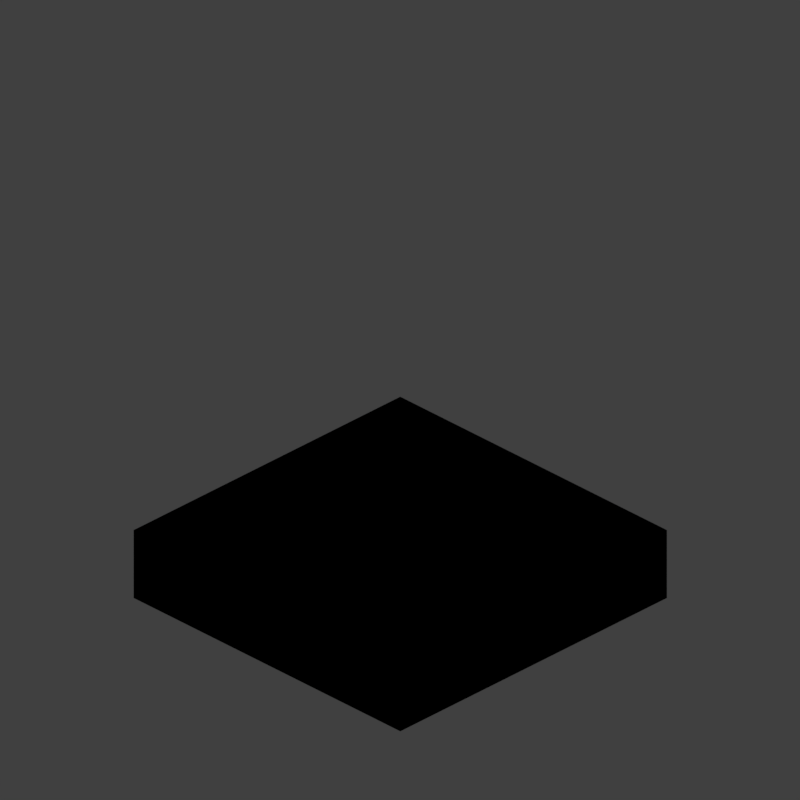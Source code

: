 # Source: BRBASE_V006.blend  (saved by Blender 2.79.0; exported with 4.5.12 LTS)
import bpy
from mathutils import Matrix  # noqa: F401  (used for matrix-valued properties, if any)

bpy.ops.wm.read_factory_settings(use_empty=True)
scene = bpy.context.scene
scene.name = 'Scene'

# ---- collections
col_collection_1 = bpy.data.collections.new('Collection 1'); scene.collection.children.link(col_collection_1)

# ---- materials (node trees are filled in below, after node groups)
mat_roof = bpy.data.materials.new('roof')
mat_roof.alpha_threshold = 0.0
mat_roof.use_transparent_shadow = False
mat_roof.diffuse_color = (0.855, 0.4215, 0.1829, 1.0)
mat_roof.roughness = 0.5
mat_roof.specular_intensity = 1.0
mat_rct_buildingblocks_marbel = bpy.data.materials.new('RCT_BuildingBlocks_Marbel')
mat_rct_buildingblocks_marbel.alpha_threshold = 0.0
mat_rct_buildingblocks_marbel.use_transparent_shadow = False
mat_rct_buildingblocks_marbel.preview_render_type = 'CUBE'
mat_rct_buildingblocks_marbel.pass_index = 1
mat_rct_buildingblocks_marbel.diffuse_color = (0.09541, 0.8549, 0.2855, 1.0)
mat_rct_buildingblocks_marbel.roughness = 0.5
mat_rct_buildingblocks_marbel.specular_intensity = 1.0
mat_rct_buildingblocks_marbel_fixedcolor = bpy.data.materials.new('RCT_BuildingBlocks_Marbel_FixedColor')
mat_rct_buildingblocks_marbel_fixedcolor.alpha_threshold = 0.0
mat_rct_buildingblocks_marbel_fixedcolor.use_transparent_shadow = False
mat_rct_buildingblocks_marbel_fixedcolor.preview_render_type = 'CUBE'
mat_rct_buildingblocks_marbel_fixedcolor.diffuse_color = (0.2747, 0.2122, 0.147, 1.0)
mat_rct_buildingblocks_marbel_fixedcolor.roughness = 0.5
mat_rct_buildingblocks_marbel_fixedcolor.specular_intensity = 1.0
mat_rct_buildingblocks_sandstone = bpy.data.materials.new('RCT_BuildingBlocks_Sandstone')
mat_rct_buildingblocks_sandstone.alpha_threshold = 0.0
mat_rct_buildingblocks_sandstone.use_transparent_shadow = False
mat_rct_buildingblocks_sandstone.diffuse_color = (0.739, 0.5827, 0.3047, 1.0)
mat_rct_buildingblocks_sandstone.roughness = 0.5
mat_rct_buildingblocks_sandstone.specular_intensity = 1.0

# ---- material node trees

# ---- world
world_world = bpy.data.worlds.new('World'); scene.world = world_world
world_world.color = (0.05088, 0.05088, 0.05088)
world_world.use_sun_shadow = False
world_world.sun_shadow_jitter_overblur = 0.0
world_world.cycles.sampling_method = 'MANUAL'
world_world.light_settings.distance = 0.0

# ---- cameras
cam_camera = bpy.data.cameras.new('Camera')
cam_camera.type = 'ORTHO'
cam_camera.sensor_fit = 'HORIZONTAL'
cam_camera.clip_start = 220.0
cam_camera.clip_end = 340.0
cam_camera.lens = 35.0
cam_camera.sensor_width = 1.0
cam_camera.sensor_height = 18.0
cam_camera.ortho_scale = 8.486
cam_camera.shift_x = -0.000345
cam_camera.shift_y = 0.25
cam_camera.dof.focus_distance = 0.0
cam_camera.dof.aperture_fstop = 128.0
cam_camera.dof.aperture_blades = 6

# ---- lights
light_lightdome = bpy.data.lights.new('LightDome', 'SUN')
light_lightdome.transmission_factor = 0.0
light_lightdome.angle = 0.1993
light_lightdome.energy = 0.1
light_lightdome.shadow_buffer_clip_start = 0.5
light_lightdome.shadow_soft_size = 0.1
light_lightdome.shadow_cascade_max_distance = 1000.0
light_fillerlight = bpy.data.lights.new('FillerLight', 'SUN')
light_fillerlight.transmission_factor = 0.0
light_fillerlight.angle = 0.9273
light_fillerlight.energy = 0.5
light_fillerlight.shadow_buffer_clip_start = 0.5
light_fillerlight.shadow_soft_size = 0.5
light_fillerlight.shadow_cascade_max_distance = 1000.0
light_mainlight = bpy.data.lights.new('MainLight', 'SUN')
light_mainlight.transmission_factor = 0.0
light_mainlight.angle = 0.9273
light_mainlight.energy = 1.3
light_mainlight.shadow_buffer_clip_start = 0.5
light_mainlight.shadow_soft_size = 0.5
light_mainlight.shadow_cascade_max_distance = 1000.0

# ---- meshes
me_cube_002 = bpy.data.meshes.new('Cube.002')
me_cube_002.from_pydata([(-2.5, -2.5, 0.0), (-2.5, -2.5, 5.0), (-2.5, 2.5, 0.0), (-2.5, 2.5, 5.0), (2.5, -2.5, 0.0), (2.5, -2.5, 5.0), (2.5, 2.5, 0.0), (2.5, 2.5, 5.0)], [], [(0, 1, 3, 2), (2, 3, 7, 6), (6, 7, 5, 4), (4, 5, 1, 0), (2, 6, 4, 0), (7, 3, 1, 5)])
me_cube_002.use_remesh_preserve_volume = False
me_cube_002.use_remesh_preserve_attributes = False
me_cube_002.use_mirror_vertex_groups = False
me_cube_002.update()
me_cube_001 = bpy.data.meshes.new('Cube.001')
me_cube_001.from_pydata([(-2.0, -2.0, 0.0), (-2.0, -2.0, 1.633), (-2.0, 2.0, 0.0), (-2.0, 2.0, 1.633), (2.0, -2.0, 0.0), (2.0, -2.0, 1.633), (2.0, 2.0, 0.0), (2.0, 2.0, 1.633)], [], [(0, 1, 3, 2), (2, 3, 7, 6), (6, 7, 5, 4), (4, 5, 1, 0), (2, 6, 4, 0), (7, 3, 1, 5)])
me_cube_001.use_remesh_preserve_volume = False
me_cube_001.use_remesh_preserve_attributes = False
me_cube_001.use_mirror_vertex_groups = False
me_cube_001.update()
me_cube_000 = bpy.data.meshes.new('Cube.000')
me_cube_000.from_pydata([(-2.0, -2.0, 1.644), (-2.0, -2.0, 0.0), (2.0, -2.0, 1.644), (2.0, -2.0, 0.0), (-2.0, 2.0, 1.644), (-2.0, 2.0, 0.0), (2.0, 2.0, 1.644), (2.0, 2.0, 0.0), (-2.0, -2.0, 1.192e-07), (-2.0, 2.0, 1.192e-07), (2.0, -2.0, 1.192e-07), (2.0, 2.0, 1.192e-07), (-2.0, 2.0, 1.644), (-2.0, -2.0, 1.644), (2.0, 2.0, 1.644), (2.0, -2.0, 1.644), (-2.0, -2.0, 1.613), (-2.0, 2.0, 1.613), (2.0, -2.0, 1.613), (2.0, 2.0, 1.613)], [], [(0, 1, 3, 2), (4, 6, 7, 5), (15, 10, 11, 14), (13, 12, 9, 8), (19, 17, 16, 18)])
me_cube_000.polygons.foreach_set('material_index', [1, 1, 1, 1, 1])
_uv = me_cube_000.uv_layers.new(name='UVMap')
_uv.uv.foreach_set('vector', [0.9942, 0.7635, 0.9942, 0.5442, -0.002054, 0.5442, -0.002054, 0.7635, 0.9942, 0.7635, -0.002054, 0.7635, -0.002054, 0.5442, 0.9942, 0.5442, 0.9942, 0.7635, 0.9942, 0.5442, -0.002054, 0.5442, -0.002054, 0.7635, 0.9942, 0.7635, -0.002054, 0.7635, -0.002054, 0.5442, 0.9942, 0.5442, 1.125, 1.125, -0.125, 1.125, -0.125, -0.125, 1.125, -0.125])
me_cube_000.materials.append(mat_roof)
me_cube_000.materials.append(mat_rct_buildingblocks_marbel)
me_cube_000.materials.append(mat_rct_buildingblocks_marbel_fixedcolor)
me_cube_000.materials.append(mat_rct_buildingblocks_sandstone)
me_cube_000.use_remesh_preserve_volume = False
me_cube_000.use_remesh_preserve_attributes = False
me_cube_000.use_mirror_vertex_groups = False
me_cube_000.update()

# ---- objects
ob_cube = bpy.data.objects.new('Cube', me_cube_002)
ob_rig = bpy.data.objects.new('Rig', None)
ob_verticaljoint = bpy.data.objects.new('VerticalJoint', None)
ob_lightdome = bpy.data.objects.new('LightDome', light_lightdome)
ob_fillerlight = bpy.data.objects.new('FillerLight', light_fillerlight)
ob_mainlight = bpy.data.objects.new('Mainlight', light_mainlight)
ob_camera = bpy.data.objects.new('Camera', cam_camera)
ob_cube_001 = bpy.data.objects.new('Cube.001', me_cube_001)
ob_cube_002 = bpy.data.objects.new('Cube.002', me_cube_000)

# ---- transforms, parenting, visibility, modifiers, constraints
ob_cube.location = (0.0, 0.0, 3.266)
ob_cube.hide_viewport = True
ob_cube.hide_render = True
ob_cube.lineart.crease_threshold = 0.0
ob_rig.location = (0.0, 0.0, 0.0)
ob_rig.rotation_mode = 'YXZ'
ob_rig.rotation_euler = (0.0, 0.0, -0.7854)
ob_rig.empty_image_offset = (0.0, 0.0)
ob_rig.hide_viewport = True
ob_rig.hide_select = True
ob_rig.lineart.crease_threshold = 0.0
ob_verticaljoint.parent = ob_rig
ob_verticaljoint.location = (0.0, 0.0, 0.0)
ob_verticaljoint.empty_image_offset = (0.0, 0.0)
ob_verticaljoint.hide_viewport = True
ob_verticaljoint.hide_select = True
ob_verticaljoint.lineart.crease_threshold = 0.0
ob_lightdome.parent = ob_verticaljoint
ob_lightdome.location = (0.0, 0.0, 0.0)
ob_lightdome.hide_select = True
ob_lightdome.lineart.crease_threshold = 0.0
ob_fillerlight.parent = ob_verticaljoint
ob_fillerlight.location = (0.0, 0.0, 0.0)
ob_fillerlight.rotation_euler = (0.0, -1.265, 2.007)
ob_fillerlight.hide_select = True
ob_fillerlight.lineart.crease_threshold = 0.0
ob_mainlight.parent = ob_verticaljoint
ob_mainlight.location = (0.0, 0.0, 0.0)
ob_mainlight.rotation_euler = (1.178, 0.0, 1.571)
ob_mainlight.hide_select = True
ob_mainlight.lineart.crease_threshold = 0.0
ob_camera.parent = ob_verticaljoint
ob_camera.location = (0.0, -241.9, 139.7)
ob_camera.rotation_euler = (1.047, 0.0, 0.0)
ob_camera.hide_select = True
ob_camera.lineart.crease_threshold = 0.0
ob_cube_001.location = (0.0, 0.0, 0.0)
ob_cube_001.scale = (1.0, 1.0, 0.5)
ob_cube_001.hide_render = True
ob_cube_001.display_type = 'WIRE'
ob_cube_001.lineart.crease_threshold = 0.0
_m = ob_cube_001.modifiers.new('Array', 'ARRAY')
_m.count = 4
_m.constant_offset_displace = (0.0, 0.0, 0.0)
_m.relative_offset_displace = (0.0, 0.0, 1.0)
ob_cube_002.location = (0.0, 0.0, 0.0)
ob_cube_002.scale = (1.0, 1.0, 0.5061)
ob_cube_002.lineart.crease_threshold = 0.0

# ---- collection membership
col_collection_1.objects.link(ob_cube)
col_collection_1.objects.link(ob_rig)
col_collection_1.objects.link(ob_verticaljoint)
col_collection_1.objects.link(ob_lightdome)
col_collection_1.objects.link(ob_fillerlight)
col_collection_1.objects.link(ob_mainlight)
col_collection_1.objects.link(ob_camera)
col_collection_1.objects.link(ob_cube_001)
col_collection_1.objects.link(ob_cube_002)
def _layer_coll(name, lc=None):
    lc = lc or bpy.context.view_layer.layer_collection
    for c in lc.children:
        if c.name == name: return c
        r = _layer_coll(name, c)
        if r: return r
_layer_coll('Collection 1').holdout = True

# ---- scene / render settings (as saved in the file)
scene.camera = ob_camera
scene.frame_start = 1; scene.frame_end = 250; scene.frame_set(0)
scene.render.engine = 'BLENDER_EEVEE_NEXT'
scene.render.image_settings.compression = 0
scene.render.resolution_x = 96
scene.render.resolution_y = 96
scene.render.dither_intensity = 0.0
scene.render.film_transparent = True
scene.cycles.use_denoising = False
scene.cycles.samples = 128
scene.cycles.sampling_pattern = 'TABULATED_SOBOL'
scene.cycles.use_adaptive_sampling = False
scene.cycles.use_light_tree = False
scene.cycles.blur_glossy = 0.0
scene.cycles.sample_clamp_indirect = 0.0
scene.view_settings.view_transform = 'Standard'
bpy.context.view_layer.update()
